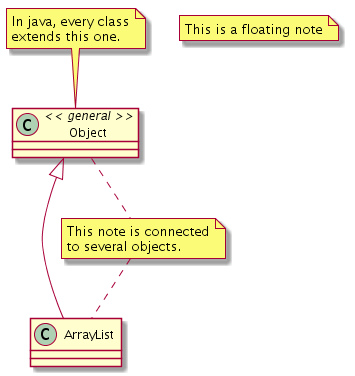

The diagram above was rendered by PlantUML. Its source (embedded in the PNG):
@startuml
class Object << general >>
Object <|--- ArrayList

note top of Object : In java, every class\nextends this one.

note "This is a floating note" as N1
note "This note is connected\nto several objects." as N2
Object .. N2
N2 .. ArrayList
@enduml